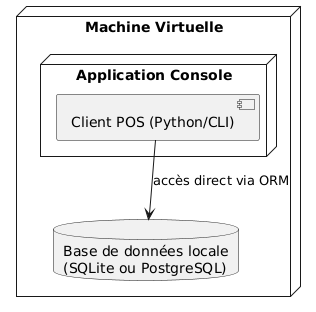

The diagram above was rendered by PlantUML. Its source (embedded in the PNG):
@startuml
node "Machine Virtuelle" {
  node "Application Console" {
    component "Client POS (Python/CLI)"
  }

  database "Base de données locale\n(SQLite ou PostgreSQL)" as DB
}

"Client POS (Python/CLI)" --> DB : accès direct via ORM
@enduml